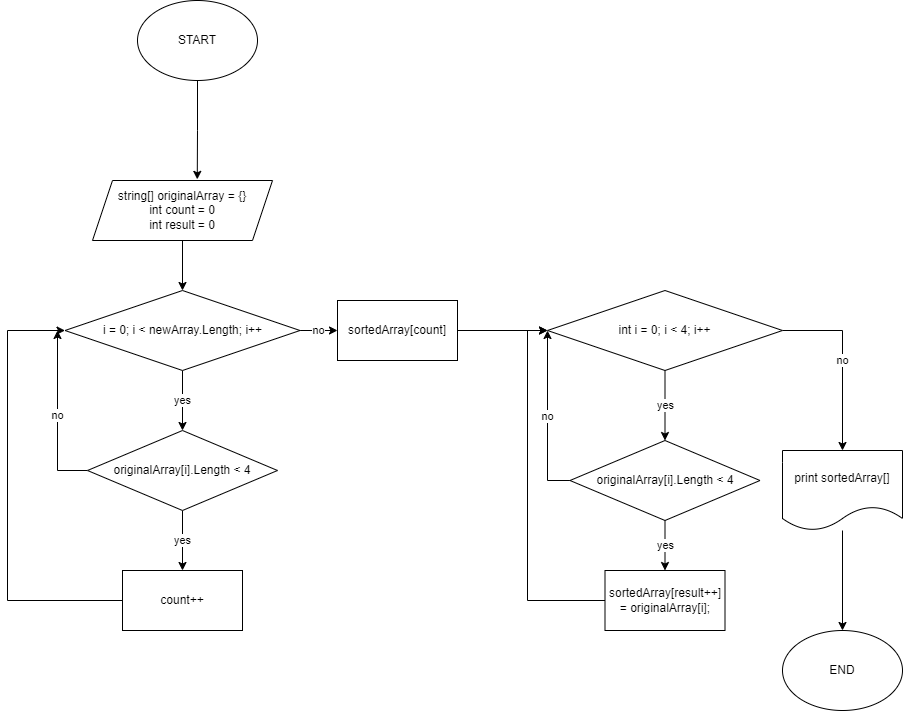

The diagram above was exported from draw.io. Its source (the exported page's mxGraphModel, read from the mxfile embedded in the PNG):
<mxGraphModel dx="1160" dy="1425" grid="1" gridSize="10" guides="1" tooltips="1" connect="1" arrows="1" fold="1" page="1" pageScale="1" pageWidth="850" pageHeight="1100" math="0" shadow="0">
  <root>
    <mxCell id="0" />
    <mxCell id="1" parent="0" />
    <mxCell id="IdOBfV1-5qkMcsweydMX-7" style="edgeStyle=orthogonalEdgeStyle;rounded=0;orthogonalLoop=1;jettySize=auto;html=1;entryX=0.5;entryY=0;entryDx=0;entryDy=0;" edge="1" parent="1" source="IdOBfV1-5qkMcsweydMX-1" target="IdOBfV1-5qkMcsweydMX-6">
      <mxGeometry relative="1" as="geometry" />
    </mxCell>
    <mxCell id="IdOBfV1-5qkMcsweydMX-1" value="print sortedArray[]" style="shape=document;whiteSpace=wrap;html=1;boundedLbl=1;" vertex="1" parent="1">
      <mxGeometry x="975" y="570" width="120" height="80" as="geometry" />
    </mxCell>
    <mxCell id="IdOBfV1-5qkMcsweydMX-10" style="edgeStyle=orthogonalEdgeStyle;rounded=0;orthogonalLoop=1;jettySize=auto;html=1;entryX=0.5;entryY=0;entryDx=0;entryDy=0;" edge="1" parent="1" source="IdOBfV1-5qkMcsweydMX-2" target="IdOBfV1-5qkMcsweydMX-9">
      <mxGeometry relative="1" as="geometry" />
    </mxCell>
    <mxCell id="IdOBfV1-5qkMcsweydMX-2" value="string[] originalArray = {}&lt;br&gt;int count = 0&lt;br&gt;int result = 0" style="shape=parallelogram;perimeter=parallelogramPerimeter;whiteSpace=wrap;html=1;fixedSize=1;" vertex="1" parent="1">
      <mxGeometry x="285" y="300" width="180" height="60" as="geometry" />
    </mxCell>
    <mxCell id="IdOBfV1-5qkMcsweydMX-15" style="edgeStyle=orthogonalEdgeStyle;rounded=0;orthogonalLoop=1;jettySize=auto;html=1;" edge="1" parent="1" source="IdOBfV1-5qkMcsweydMX-4" target="IdOBfV1-5qkMcsweydMX-16">
      <mxGeometry relative="1" as="geometry" />
    </mxCell>
    <mxCell id="IdOBfV1-5qkMcsweydMX-4" value="sortedArray[count]" style="rounded=0;whiteSpace=wrap;html=1;" vertex="1" parent="1">
      <mxGeometry x="530" y="420" width="120" height="60" as="geometry" />
    </mxCell>
    <mxCell id="IdOBfV1-5qkMcsweydMX-8" style="edgeStyle=orthogonalEdgeStyle;rounded=0;orthogonalLoop=1;jettySize=auto;html=1;entryX=0.582;entryY=-0.019;entryDx=0;entryDy=0;entryPerimeter=0;" edge="1" parent="1" source="IdOBfV1-5qkMcsweydMX-5" target="IdOBfV1-5qkMcsweydMX-2">
      <mxGeometry relative="1" as="geometry" />
    </mxCell>
    <mxCell id="IdOBfV1-5qkMcsweydMX-5" value="START" style="ellipse;whiteSpace=wrap;html=1;" vertex="1" parent="1">
      <mxGeometry x="330" y="120" width="120" height="80" as="geometry" />
    </mxCell>
    <mxCell id="IdOBfV1-5qkMcsweydMX-6" value="END" style="ellipse;whiteSpace=wrap;html=1;" vertex="1" parent="1">
      <mxGeometry x="975" y="750" width="120" height="80" as="geometry" />
    </mxCell>
    <mxCell id="IdOBfV1-5qkMcsweydMX-12" value="yes" style="edgeStyle=orthogonalEdgeStyle;rounded=0;orthogonalLoop=1;jettySize=auto;html=1;entryX=0.5;entryY=0;entryDx=0;entryDy=0;" edge="1" parent="1" source="IdOBfV1-5qkMcsweydMX-9" target="IdOBfV1-5qkMcsweydMX-24">
      <mxGeometry relative="1" as="geometry" />
    </mxCell>
    <mxCell id="IdOBfV1-5qkMcsweydMX-14" value="no" style="edgeStyle=orthogonalEdgeStyle;rounded=0;orthogonalLoop=1;jettySize=auto;html=1;entryX=0;entryY=0.5;entryDx=0;entryDy=0;" edge="1" parent="1" source="IdOBfV1-5qkMcsweydMX-9" target="IdOBfV1-5qkMcsweydMX-4">
      <mxGeometry relative="1" as="geometry" />
    </mxCell>
    <mxCell id="IdOBfV1-5qkMcsweydMX-9" value="i = 0; i &amp;lt; newArray.Length; i++" style="rhombus;whiteSpace=wrap;html=1;" vertex="1" parent="1">
      <mxGeometry x="257.5" y="410" width="235" height="80" as="geometry" />
    </mxCell>
    <mxCell id="IdOBfV1-5qkMcsweydMX-13" style="edgeStyle=orthogonalEdgeStyle;rounded=0;orthogonalLoop=1;jettySize=auto;html=1;entryX=0;entryY=0.5;entryDx=0;entryDy=0;" edge="1" parent="1" source="IdOBfV1-5qkMcsweydMX-11" target="IdOBfV1-5qkMcsweydMX-9">
      <mxGeometry relative="1" as="geometry">
        <mxPoint x="180" y="510" as="targetPoint" />
        <Array as="points">
          <mxPoint x="200" y="720" />
          <mxPoint x="200" y="450" />
        </Array>
      </mxGeometry>
    </mxCell>
    <mxCell id="IdOBfV1-5qkMcsweydMX-11" value="count++" style="rounded=0;whiteSpace=wrap;html=1;" vertex="1" parent="1">
      <mxGeometry x="315" y="690" width="120" height="60" as="geometry" />
    </mxCell>
    <mxCell id="IdOBfV1-5qkMcsweydMX-17" value="no" style="edgeStyle=orthogonalEdgeStyle;rounded=0;orthogonalLoop=1;jettySize=auto;html=1;exitX=1;exitY=0.5;exitDx=0;exitDy=0;entryX=0.5;entryY=0;entryDx=0;entryDy=0;" edge="1" parent="1" source="IdOBfV1-5qkMcsweydMX-16" target="IdOBfV1-5qkMcsweydMX-1">
      <mxGeometry relative="1" as="geometry" />
    </mxCell>
    <mxCell id="IdOBfV1-5qkMcsweydMX-19" value="yes" style="edgeStyle=orthogonalEdgeStyle;rounded=0;orthogonalLoop=1;jettySize=auto;html=1;entryX=0.5;entryY=0;entryDx=0;entryDy=0;" edge="1" parent="1" source="IdOBfV1-5qkMcsweydMX-16" target="IdOBfV1-5qkMcsweydMX-21">
      <mxGeometry relative="1" as="geometry" />
    </mxCell>
    <mxCell id="IdOBfV1-5qkMcsweydMX-16" value="int i = 0; i &amp;lt; 4; i++" style="rhombus;whiteSpace=wrap;html=1;" vertex="1" parent="1">
      <mxGeometry x="740" y="410" width="235" height="80" as="geometry" />
    </mxCell>
    <mxCell id="IdOBfV1-5qkMcsweydMX-20" style="edgeStyle=orthogonalEdgeStyle;rounded=0;orthogonalLoop=1;jettySize=auto;html=1;entryX=0;entryY=0.5;entryDx=0;entryDy=0;" edge="1" parent="1" source="IdOBfV1-5qkMcsweydMX-18" target="IdOBfV1-5qkMcsweydMX-16">
      <mxGeometry relative="1" as="geometry">
        <Array as="points">
          <mxPoint x="720" y="720" />
          <mxPoint x="720" y="450" />
        </Array>
      </mxGeometry>
    </mxCell>
    <mxCell id="IdOBfV1-5qkMcsweydMX-18" value="sortedArray[result++] = originalArray[i];" style="rounded=0;whiteSpace=wrap;html=1;" vertex="1" parent="1">
      <mxGeometry x="797.5" y="690" width="120" height="60" as="geometry" />
    </mxCell>
    <mxCell id="IdOBfV1-5qkMcsweydMX-29" value="no" style="edgeStyle=orthogonalEdgeStyle;rounded=0;orthogonalLoop=1;jettySize=auto;html=1;" edge="1" parent="1" source="IdOBfV1-5qkMcsweydMX-21">
      <mxGeometry relative="1" as="geometry">
        <mxPoint x="740" y="450" as="targetPoint" />
      </mxGeometry>
    </mxCell>
    <mxCell id="IdOBfV1-5qkMcsweydMX-30" value="yes" style="edgeStyle=orthogonalEdgeStyle;rounded=0;orthogonalLoop=1;jettySize=auto;html=1;entryX=0.5;entryY=0;entryDx=0;entryDy=0;" edge="1" parent="1" source="IdOBfV1-5qkMcsweydMX-21" target="IdOBfV1-5qkMcsweydMX-18">
      <mxGeometry relative="1" as="geometry" />
    </mxCell>
    <mxCell id="IdOBfV1-5qkMcsweydMX-21" value="originalArray[i].Length &amp;lt; 4" style="rhombus;whiteSpace=wrap;html=1;" vertex="1" parent="1">
      <mxGeometry x="762.5" y="560" width="190" height="80" as="geometry" />
    </mxCell>
    <mxCell id="IdOBfV1-5qkMcsweydMX-25" value="yes" style="edgeStyle=orthogonalEdgeStyle;rounded=0;orthogonalLoop=1;jettySize=auto;html=1;entryX=0.5;entryY=0;entryDx=0;entryDy=0;" edge="1" parent="1" source="IdOBfV1-5qkMcsweydMX-24" target="IdOBfV1-5qkMcsweydMX-11">
      <mxGeometry relative="1" as="geometry" />
    </mxCell>
    <mxCell id="IdOBfV1-5qkMcsweydMX-27" value="no" style="edgeStyle=orthogonalEdgeStyle;rounded=0;orthogonalLoop=1;jettySize=auto;html=1;exitX=0;exitY=0.5;exitDx=0;exitDy=0;" edge="1" parent="1" source="IdOBfV1-5qkMcsweydMX-24">
      <mxGeometry relative="1" as="geometry">
        <mxPoint x="250" y="450" as="targetPoint" />
      </mxGeometry>
    </mxCell>
    <mxCell id="IdOBfV1-5qkMcsweydMX-24" value="originalArray[i].Length &amp;lt; 4" style="rhombus;whiteSpace=wrap;html=1;" vertex="1" parent="1">
      <mxGeometry x="280" y="550" width="190" height="80" as="geometry" />
    </mxCell>
  </root>
</mxGraphModel>